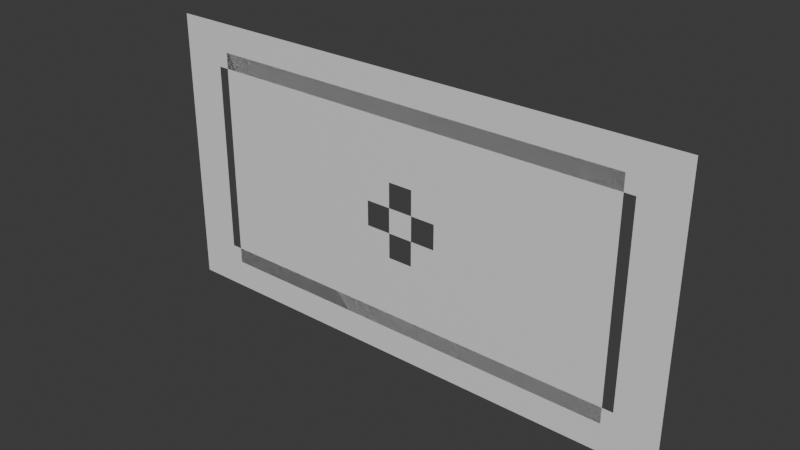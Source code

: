 # Source: animation.blend  (saved by Blender 4.5.90; exported with 4.5.12 LTS)
import bpy
from mathutils import Matrix  # noqa: F401  (used for matrix-valued properties, if any)

bpy.ops.wm.read_factory_settings(use_empty=True)
scene = bpy.context.scene
scene.name = 'Scene'

# ---- collections
col_collection = bpy.data.collections.new('Collection'); scene.collection.children.link(col_collection)

# ---- materials (node trees are filled in below, after node groups)
mat_material = bpy.data.materials.new('Material')
mat_material.alpha_threshold = 0.0
mat_material.roughness = 0.5
mat_material.line_color = (0.0, 0.0, 0.0, 1.0)

# ---- material node trees
mat_material.use_nodes = True; mat_material.node_tree.nodes.clear()
_N = mat_material.node_tree.nodes; _L = mat_material.node_tree.links
n0 = _N.new('ShaderNodeOutputMaterial'); n0.name = 'Material Output'; n0.location = (200, 100)
n1 = _N.new('ShaderNodeBsdfPrincipled'); n1.name = 'Principled BSDF'; n1.location = (-200, 100)
n1.inputs[3].default_value = 1.45
_L.new(n1.outputs[0], n0.inputs[0])
n0.is_active_output = True

# ---- world
world_world = bpy.data.worlds.new('World'); scene.world = world_world
world_world.use_nodes = True; world_world.node_tree.nodes.clear()
_N = world_world.node_tree.nodes; _L = world_world.node_tree.links
n0 = _N.new('ShaderNodeOutputWorld'); n0.name = 'World Output'; n0.location = (200, 100)
n1 = _N.new('ShaderNodeBackground'); n1.name = 'Background'; n1.location = (-200, 100)
n1.inputs[0].default_value = (0.05088, 0.05088, 0.05088, 1.0)
_L.new(n1.outputs[0], n0.inputs[0])
n0.is_active_output = True
world_world.color = (0.05088, 0.05088, 0.05088)
world_world.sun_shadow_jitter_overblur = 0.0

# ---- meshes
me_cube = bpy.data.meshes.new('Cube')
me_cube.from_pydata([(2.25, 0.0, -0.75), (0.75, 0.0, 0.75), (5.25, 0.0, 0.75), (3.75, 0.0, 0.75), (5.25, 0.0, -0.75), (8.25, 0.0, 0.75), (6.75, 0.0, -0.75), (8.25, 0.0, -0.75), (11.25, 0.0, -0.75), (12.75, 0.0, -0.75), (11.25, 0.0, 0.75), (-9.75, 0.0, -0.75), (-5.25, 0.0, -0.75), (-6.75, 0.0, 0.75), (-3.75, 0.0, 0.75), (-3.75, 0.0, -0.75), (-5.25, 0.0, 0.75), (-0.75, 0.0, -0.75), (-2.25, 0.0, 0.75), (0.75, 0.0, 2.25), (-0.75, 0.0, 2.25), (2.25, 0.0, 2.25), (2.25, 0.0, 0.75), (5.25, 0.0, 2.25), (3.75, 0.0, 2.25), (8.25, 0.0, 2.25), (6.75, 0.0, 2.25), (6.75, 0.0, 0.75), (9.75, 0.0, 2.25), (9.75, 0.0, 0.75), (12.75, 0.0, 2.25), (12.75, 0.0, 0.75), (11.25, 0.0, 2.25), (-11.25, 0.0, 0.75), (-12.75, 0.0, 0.75), (-9.75, 0.0, 0.75), (-8.25, 0.0, 0.75), (-0.75, 0.0, 0.75), (3.75, 0.0, 3.75), (9.75, 0.0, 3.75), (11.25, 0.0, 3.75), (-11.25, 0.0, 2.25), (-12.75, 0.0, 2.25), (-9.75, 0.0, 3.75), (-9.75, 0.0, 2.25), (-11.25, 0.0, 3.75), (-8.25, 0.0, 2.25), (-6.75, 0.0, 2.25), (-8.25, 0.0, 3.75), (-5.25, 0.0, 3.75), (-5.25, 0.0, 2.25), (-6.75, 0.0, 3.75), (-3.75, 0.0, 2.25), (-2.25, 0.0, 3.75), (-2.25, 0.0, 2.25), (-0.75, 0.0, 3.75), (0.75, 0.0, 3.75), (0.75, 0.0, 5.25), (2.25, 0.0, 3.75), (5.25, 0.0, 3.75), (6.75, 0.0, 3.75), (9.75, 0.0, 5.25), (8.25, 0.0, 3.75), (12.75, 0.0, 5.25), (12.75, 0.0, 3.75), (11.25, 0.0, 5.25), (-11.25, 0.0, 5.25), (-12.75, 0.0, 5.25), (-12.75, 0.0, 3.75), (-8.25, 0.0, 5.25), (-5.25, 0.0, 5.25), (-6.75, 0.0, 5.25), (-3.75, 0.0, 3.75), (-2.25, 0.0, 5.25), (-0.75, 0.0, 6.75), (0.75, 0.0, 6.75), (3.75, 0.0, 6.75), (3.75, 0.0, 5.25), (2.25, 0.0, 6.75), (2.25, 0.0, 5.25), (5.25, 0.0, 6.75), (6.75, 0.0, 6.75), (6.75, 0.0, 5.25), (5.25, 0.0, 5.25), (8.25, 0.0, 6.75), (8.25, 0.0, 5.25), (9.75, 0.0, 6.75), (12.75, 0.0, 6.75), (11.25, 0.0, 6.75), (-11.25, 0.0, 6.75), (-12.75, 0.0, 6.75), (-9.75, 0.0, 5.25), (-9.75, 0.0, 6.75), (-8.25, 0.0, 6.75), (-5.25, 0.0, 6.75), (-6.75, 0.0, 6.75), (-3.75, 0.0, 6.75), (-3.75, 0.0, 5.25), (-0.75, 0.0, 5.25), (-2.25, 0.0, 6.75), (0.75, 0.0, -5.25), (0.75, 0.0, -6.75), (-0.75, 0.0, -6.75), (3.75, 0.0, -6.75), (2.25, 0.0, -5.25), (2.25, 0.0, -6.75), (6.75, 0.0, -6.75), (5.25, 0.0, -6.75), (8.25, 0.0, -5.25), (9.75, 0.0, -6.75), (8.25, 0.0, -6.75), (11.25, 0.0, -6.75), (12.75, 0.0, -6.75), (-11.25, 0.0, -5.25), (-11.25, 0.0, -6.75), (-12.75, 0.0, -5.25), (-12.75, 0.0, -6.75), (-9.75, 0.0, -5.25), (-9.75, 0.0, -6.75), (-8.25, 0.0, -6.75), (-8.25, 0.0, -5.25), (-5.25, 0.0, -6.75), (-6.75, 0.0, -5.25), (-6.75, 0.0, -6.75), (-3.75, 0.0, -5.25), (-3.75, 0.0, -6.75), (-5.25, 0.0, -5.25), (-2.25, 0.0, -5.25), (-2.25, 0.0, -6.75), (3.75, 0.0, -5.25), (5.25, 0.0, -5.25), (6.75, 0.0, -5.25), (11.25, 0.0, -5.25), (9.75, 0.0, -5.25), (12.75, 0.0, -5.25), (-12.75, 0.0, -3.75), (-3.75, 0.0, -3.75), (-5.25, 0.0, -3.75), (-2.25, 0.0, -3.75), (-0.75, 0.0, -5.25), (-0.75, 0.0, -2.25), (2.25, 0.0, -2.25), (0.75, 0.0, -2.25), (0.75, 0.0, -3.75), (3.75, 0.0, -3.75), (2.25, 0.0, -3.75), (5.25, 0.0, -3.75), (3.75, 0.0, -2.25), (6.75, 0.0, -3.75), (5.25, 0.0, -2.25), (8.25, 0.0, -2.25), (8.25, 0.0, -3.75), (9.75, 0.0, -3.75), (12.75, 0.0, -2.25), (12.75, 0.0, -3.75), (11.25, 0.0, -2.25), (11.25, 0.0, -3.75), (-11.25, 0.0, -2.25), (-11.25, 0.0, -3.75), (-12.75, 0.0, -2.25), (-8.25, 0.0, -2.25), (-9.75, 0.0, -2.25), (-9.75, 0.0, -3.75), (-8.25, 0.0, -3.75), (-6.75, 0.0, -2.25), (-6.75, 0.0, -3.75), (-5.25, 0.0, -2.25), (-0.75, 0.0, -3.75), (0.75, 0.0, -0.75), (3.75, 0.0, -0.75), (6.75, 0.0, -2.25), (9.75, 0.0, -0.75), (9.75, 0.0, -2.25), (-12.75, 0.0, -0.75), (-11.25, 0.0, -0.75), (-8.25, 0.0, -0.75), (-6.75, 0.0, -0.75), (-3.75, 0.0, -2.25), (-2.25, 0.0, -0.75), (-2.25, 0.0, -2.25)], [], [(169, 3, 22, 0), (4, 2, 3, 169), (6, 27, 2, 4), (7, 5, 27, 6), (171, 29, 5, 7), (8, 10, 29, 171), (9, 31, 10, 8), (174, 33, 34, 173), (11, 35, 33, 174), (175, 36, 35, 11), (176, 13, 36, 175), (12, 16, 13, 176), (15, 14, 16, 12), (178, 18, 14, 15), (3, 24, 21, 22), (2, 23, 24, 3), (27, 26, 23, 2), (5, 25, 26, 27), (29, 28, 25, 5), (10, 32, 28, 29), (31, 30, 32, 10), (33, 41, 42, 34), (35, 44, 41, 33), (36, 46, 44, 35), (13, 47, 46, 36), (16, 50, 47, 13), (14, 52, 50, 16), (18, 54, 52, 14), (19, 56, 55, 20), (21, 58, 56, 19), (24, 38, 58, 21), (23, 59, 38, 24), (26, 60, 59, 23), (25, 62, 60, 26), (28, 39, 62, 25), (32, 40, 39, 28), (30, 64, 40, 32), (41, 45, 68, 42), (44, 43, 45, 41), (46, 48, 43, 44), (47, 51, 48, 46), (50, 49, 51, 47), (52, 72, 49, 50), (54, 53, 72, 52), (20, 55, 53, 54), (56, 57, 98, 55), (58, 79, 57, 56), (38, 77, 79, 58), (59, 83, 77, 38), (60, 82, 83, 59), (62, 85, 82, 60), (39, 61, 85, 62), (40, 65, 61, 39), (64, 63, 65, 40), (45, 66, 67, 68), (43, 91, 66, 45), (48, 69, 91, 43), (51, 71, 69, 48), (49, 70, 71, 51), (72, 97, 70, 49), (53, 73, 97, 72), (55, 98, 73, 53), (57, 75, 74, 98), (79, 78, 75, 57), (77, 76, 78, 79), (83, 80, 76, 77), (82, 81, 80, 83), (85, 84, 81, 82), (61, 86, 84, 85), (65, 88, 86, 61), (63, 87, 88, 65), (66, 89, 90, 67), (91, 92, 89, 66), (69, 93, 92, 91), (71, 95, 93, 69), (70, 94, 95, 71), (97, 96, 94, 70), (73, 99, 96, 97), (98, 74, 99, 73), (101, 100, 139, 102), (105, 104, 100, 101), (103, 129, 104, 105), (107, 130, 129, 103), (106, 131, 130, 107), (110, 108, 131, 106), (109, 133, 108, 110), (111, 132, 133, 109), (112, 134, 132, 111), (114, 113, 115, 116), (118, 117, 113, 114), (119, 120, 117, 118), (123, 122, 120, 119), (121, 126, 122, 123), (125, 124, 126, 121), (128, 127, 124, 125), (102, 139, 127, 128), (100, 143, 167, 139), (104, 145, 143, 100), (129, 144, 145, 104), (130, 146, 144, 129), (131, 148, 146, 130), (108, 151, 148, 131), (133, 152, 151, 108), (132, 156, 152, 133), (134, 154, 156, 132), (113, 158, 135, 115), (117, 162, 158, 113), (120, 163, 162, 117), (122, 165, 163, 120), (126, 137, 165, 122), (124, 136, 137, 126), (127, 138, 136, 124), (139, 167, 138, 127), (143, 142, 140, 167), (145, 141, 142, 143), (144, 147, 141, 145), (146, 149, 147, 144), (148, 170, 149, 146), (151, 150, 170, 148), (152, 172, 150, 151), (156, 155, 172, 152), (154, 153, 155, 156), (158, 157, 159, 135), (162, 161, 157, 158), (163, 160, 161, 162), (165, 164, 160, 163), (137, 166, 164, 165), (136, 177, 166, 137), (138, 179, 177, 136), (167, 140, 179, 138), (149, 4, 169, 147), (170, 6, 4, 149), (150, 7, 6, 170), (172, 171, 7, 150), (155, 8, 171, 172), (153, 9, 8, 155), (157, 174, 173, 159), (161, 11, 174, 157), (160, 175, 11, 161), (164, 176, 175, 160), (166, 12, 176, 164), (179, 178, 15, 177), (15, 12, 166, 177), (168, 1, 37, 17), (142, 141, 0, 168), (178, 179, 140, 17), (37, 20, 54, 18), (22, 21, 19, 1), (169, 0, 141, 147)])
_uv = me_cube.uv_layers.new(name='UVMap')
_uv.uv.foreach_set('vector', [0.375, 0.75, 0.625, 0.75, 0.625, 1.0, 0.375, 1.0, 0.375, 0.75, 0.625, 0.75, 0.625, 1.0, 0.375, 1.0, 0.375, 0.75, 0.625, 0.75, 0.625, 1.0, 0.375, 1.0, 0.375, 0.75, 0.625, 0.75, 0.625, 1.0, 0.375, 1.0, 0.375, 0.75, 0.625, 0.75, 0.625, 1.0, 0.375, 1.0, 0.375, 0.75, 0.625, 0.75, 0.625, 1.0, 0.375, 1.0, 0.375, 0.75, 0.625, 0.75, 0.625, 1.0, 0.375, 1.0, 0.375, 0.75, 0.625, 0.75, 0.625, 1.0, 0.375, 1.0, 0.375, 0.75, 0.625, 0.75, 0.625, 1.0, 0.375, 1.0, 0.375, 0.75, 0.625, 0.75, 0.625, 1.0, 0.375, 1.0, 0.375, 0.75, 0.625, 0.75, 0.625, 1.0, 0.375, 1.0, 0.375, 0.75, 0.625, 0.75, 0.625, 1.0, 0.375, 1.0, 0.375, 0.75, 0.625, 0.75, 0.625, 1.0, 0.375, 1.0, 0.375, 0.75, 0.625, 0.75, 0.625, 1.0, 0.375, 1.0, 0.375, 0.75, 0.625, 0.75, 0.625, 1.0, 0.375, 1.0, 0.375, 0.75, 0.625, 0.75, 0.625, 1.0, 0.375, 1.0, 0.375, 0.75, 0.625, 0.75, 0.625, 1.0, 0.375, 1.0, 0.375, 0.75, 0.625, 0.75, 0.625, 1.0, 0.375, 1.0, 0.375, 0.75, 0.625, 0.75, 0.625, 1.0, 0.375, 1.0, 0.375, 0.75, 0.625, 0.75, 0.625, 1.0, 0.375, 1.0, 0.375, 0.75, 0.625, 0.75, 0.625, 1.0, 0.375, 1.0, 0.375, 0.75, 0.625, 0.75, 0.625, 1.0, 0.375, 1.0, 0.375, 0.75, 0.625, 0.75, 0.625, 1.0, 0.375, 1.0, 0.375, 0.75, 0.625, 0.75, 0.625, 1.0, 0.375, 1.0, 0.375, 0.75, 0.625, 0.75, 0.625, 1.0, 0.375, 1.0, 0.375, 0.75, 0.625, 0.75, 0.625, 1.0, 0.375, 1.0, 0.375, 0.75, 0.625, 0.75, 0.625, 1.0, 0.375, 1.0, 0.375, 0.75, 0.625, 0.75, 0.625, 1.0, 0.375, 1.0, 0.375, 0.75, 0.625, 0.75, 0.625, 1.0, 0.375, 1.0, 0.375, 0.75, 0.625, 0.75, 0.625, 1.0, 0.375, 1.0, 0.375, 0.75, 0.625, 0.75, 0.625, 1.0, 0.375, 1.0, 0.375, 0.75, 0.625, 0.75, 0.625, 1.0, 0.375, 1.0, 0.375, 0.75, 0.625, 0.75, 0.625, 1.0, 0.375, 1.0, 0.375, 0.75, 0.625, 0.75, 0.625, 1.0, 0.375, 1.0, 0.375, 0.75, 0.625, 0.75, 0.625, 1.0, 0.375, 1.0, 0.375, 0.75, 0.625, 0.75, 0.625, 1.0, 0.375, 1.0, 0.375, 0.75, 0.625, 0.75, 0.625, 1.0, 0.375, 1.0, 0.375, 0.75, 0.625, 0.75, 0.625, 1.0, 0.375, 1.0, 0.375, 0.75, 0.625, 0.75, 0.625, 1.0, 0.375, 1.0, 0.375, 0.75, 0.625, 0.75, 0.625, 1.0, 0.375, 1.0, 0.375, 0.75, 0.625, 0.75, 0.625, 1.0, 0.375, 1.0, 0.375, 0.75, 0.625, 0.75, 0.625, 1.0, 0.375, 1.0, 0.375, 0.75, 0.625, 0.75, 0.625, 1.0, 0.375, 1.0, 0.375, 0.75, 0.625, 0.75, 0.625, 1.0, 0.375, 1.0, 0.375, 0.75, 0.625, 0.75, 0.625, 1.0, 0.375, 1.0, 0.375, 0.75, 0.625, 0.75, 0.625, 1.0, 0.375, 1.0, 0.375, 0.75, 0.625, 0.75, 0.625, 1.0, 0.375, 1.0, 0.375, 0.75, 0.625, 0.75, 0.625, 1.0, 0.375, 1.0, 0.375, 0.75, 0.625, 0.75, 0.625, 1.0, 0.375, 1.0, 0.375, 0.75, 0.625, 0.75, 0.625, 1.0, 0.375, 1.0, 0.375, 0.75, 0.625, 0.75, 0.625, 1.0, 0.375, 1.0, 0.375, 0.75, 0.625, 0.75, 0.625, 1.0, 0.375, 1.0, 0.375, 0.75, 0.625, 0.75, 0.625, 1.0, 0.375, 1.0, 0.375, 0.75, 0.625, 0.75, 0.625, 1.0, 0.375, 1.0, 0.375, 0.75, 0.625, 0.75, 0.625, 1.0, 0.375, 1.0, 0.375, 0.75, 0.625, 0.75, 0.625, 1.0, 0.375, 1.0, 0.375, 0.75, 0.625, 0.75, 0.625, 1.0, 0.375, 1.0, 0.375, 0.75, 0.625, 0.75, 0.625, 1.0, 0.375, 1.0, 0.375, 0.75, 0.625, 0.75, 0.625, 1.0, 0.375, 1.0, 0.375, 0.75, 0.625, 0.75, 0.625, 1.0, 0.375, 1.0, 0.375, 0.75, 0.625, 0.75, 0.625, 1.0, 0.375, 1.0, 0.375, 0.75, 0.625, 0.75, 0.625, 1.0, 0.375, 1.0, 0.375, 0.75, 0.625, 0.75, 0.625, 1.0, 0.375, 1.0, 0.375, 0.75, 0.625, 0.75, 0.625, 1.0, 0.375, 1.0, 0.375, 0.75, 0.625, 0.75, 0.625, 1.0, 0.375, 1.0, 0.375, 0.75, 0.625, 0.75, 0.625, 1.0, 0.375, 1.0, 0.375, 0.75, 0.625, 0.75, 0.625, 1.0, 0.375, 1.0, 0.375, 0.75, 0.625, 0.75, 0.625, 1.0, 0.375, 1.0, 0.375, 0.75, 0.625, 0.75, 0.625, 1.0, 0.375, 1.0, 0.375, 0.75, 0.625, 0.75, 0.625, 1.0, 0.375, 1.0, 0.375, 0.75, 0.625, 0.75, 0.625, 1.0, 0.375, 1.0, 0.375, 0.75, 0.625, 0.75, 0.625, 1.0, 0.375, 1.0, 0.375, 0.75, 0.625, 0.75, 0.625, 1.0, 0.375, 1.0, 0.375, 0.75, 0.625, 0.75, 0.625, 1.0, 0.375, 1.0, 0.375, 0.75, 0.625, 0.75, 0.625, 1.0, 0.375, 1.0, 0.375, 0.75, 0.625, 0.75, 0.625, 1.0, 0.375, 1.0, 0.375, 0.75, 0.625, 0.75, 0.625, 1.0, 0.375, 1.0, 0.375, 0.75, 0.625, 0.75, 0.625, 1.0, 0.375, 1.0, 0.375, 0.75, 0.625, 0.75, 0.625, 1.0, 0.375, 1.0, 0.375, 0.75, 0.625, 0.75, 0.625, 1.0, 0.375, 1.0, 0.375, 0.75, 0.625, 0.75, 0.625, 1.0, 0.375, 1.0, 0.375, 0.75, 0.625, 0.75, 0.625, 1.0, 0.375, 1.0, 0.375, 0.75, 0.625, 0.75, 0.625, 1.0, 0.375, 1.0, 0.375, 0.75, 0.625, 0.75, 0.625, 1.0, 0.375, 1.0, 0.375, 0.75, 0.625, 0.75, 0.625, 1.0, 0.375, 1.0, 0.375, 0.75, 0.625, 0.75, 0.625, 1.0, 0.375, 1.0, 0.375, 0.75, 0.625, 0.75, 0.625, 1.0, 0.375, 1.0, 0.375, 0.75, 0.625, 0.75, 0.625, 1.0, 0.375, 1.0, 0.375, 0.75, 0.625, 0.75, 0.625, 1.0, 0.375, 1.0, 0.375, 0.75, 0.625, 0.75, 0.625, 1.0, 0.375, 1.0, 0.375, 0.75, 0.625, 0.75, 0.625, 1.0, 0.375, 1.0, 0.375, 0.75, 0.625, 0.75, 0.625, 1.0, 0.375, 1.0, 0.375, 0.75, 0.625, 0.75, 0.625, 1.0, 0.375, 1.0, 0.375, 0.75, 0.625, 0.75, 0.625, 1.0, 0.375, 1.0, 0.375, 0.75, 0.625, 0.75, 0.625, 1.0, 0.375, 1.0, 0.375, 0.75, 0.625, 0.75, 0.625, 1.0, 0.375, 1.0, 0.375, 0.75, 0.625, 0.75, 0.625, 1.0, 0.375, 1.0, 0.375, 0.75, 0.625, 0.75, 0.625, 1.0, 0.375, 1.0, 0.375, 0.75, 0.625, 0.75, 0.625, 1.0, 0.375, 1.0, 0.375, 0.75, 0.625, 0.75, 0.625, 1.0, 0.375, 1.0, 0.375, 0.75, 0.625, 0.75, 0.625, 1.0, 0.375, 1.0, 0.375, 0.75, 0.625, 0.75, 0.625, 1.0, 0.375, 1.0, 0.375, 0.75, 0.625, 0.75, 0.625, 1.0, 0.375, 1.0, 0.375, 0.75, 0.625, 0.75, 0.625, 1.0, 0.375, 1.0, 0.375, 0.75, 0.625, 0.75, 0.625, 1.0, 0.375, 1.0, 0.375, 0.75, 0.625, 0.75, 0.625, 1.0, 0.375, 1.0, 0.375, 0.75, 0.625, 0.75, 0.625, 1.0, 0.375, 1.0, 0.375, 0.75, 0.625, 0.75, 0.625, 1.0, 0.375, 1.0, 0.375, 0.75, 0.625, 0.75, 0.625, 1.0, 0.375, 1.0, 0.375, 0.75, 0.625, 0.75, 0.625, 1.0, 0.375, 1.0, 0.375, 0.75, 0.625, 0.75, 0.625, 1.0, 0.375, 1.0, 0.375, 0.75, 0.625, 0.75, 0.625, 1.0, 0.375, 1.0, 0.375, 0.75, 0.625, 0.75, 0.625, 1.0, 0.375, 1.0, 0.375, 0.75, 0.625, 0.75, 0.625, 1.0, 0.375, 1.0, 0.375, 0.75, 0.625, 0.75, 0.625, 1.0, 0.375, 1.0, 0.375, 0.75, 0.625, 0.75, 0.625, 1.0, 0.375, 1.0, 0.375, 0.75, 0.625, 0.75, 0.625, 1.0, 0.375, 1.0, 0.375, 0.75, 0.625, 0.75, 0.625, 1.0, 0.375, 1.0, 0.375, 0.75, 0.625, 0.75, 0.625, 1.0, 0.375, 1.0, 0.375, 0.75, 0.625, 0.75, 0.625, 1.0, 0.375, 1.0, 0.375, 0.75, 0.625, 0.75, 0.625, 1.0, 0.375, 1.0, 0.375, 0.75, 0.625, 0.75, 0.625, 1.0, 0.375, 1.0, 0.375, 0.75, 0.625, 0.75, 0.625, 1.0, 0.375, 1.0, 0.375, 0.75, 0.625, 0.75, 0.625, 1.0, 0.375, 1.0, 0.375, 0.75, 0.625, 0.75, 0.625, 1.0, 0.375, 1.0, 0.375, 0.75, 0.625, 0.75, 0.625, 1.0, 0.375, 1.0, 0.375, 0.75, 0.625, 0.75, 0.625, 1.0, 0.375, 1.0, 0.375, 0.75, 0.625, 0.75, 0.625, 1.0, 0.375, 1.0, 0.375, 0.75, 0.625, 0.75, 0.625, 1.0, 0.375, 1.0, 0.375, 0.75, 0.625, 0.75, 0.625, 1.0, 0.375, 1.0, 0.375, 0.75, 0.625, 0.75, 0.625, 1.0, 0.375, 1.0, 0.375, 0.75, 0.625, 0.75, 0.625, 1.0, 0.375, 1.0, 0.375, 0.75, 0.625, 0.75, 0.625, 1.0, 0.375, 1.0, 0.375, 0.75, 0.625, 0.75, 0.625, 1.0, 0.375, 1.0, 0.375, 0.75, 0.625, 0.75, 0.625, 1.0, 0.375, 1.0, 0.375, 0.75, 0.625, 0.75, 0.625, 1.0, 0.375, 1.0, 0.375, 0.75, 0.625, 0.75, 0.625, 1.0, 0.375, 1.0, 0.375, 0.75, 0.625, 0.75, 0.625, 1.0, 0.375, 1.0, 0.375, 0.75, 0.625, 0.75, 0.625, 1.0, 0.375, 1.0, 0.375, 0.75, 0.625, 0.75, 0.625, 1.0, 0.375, 1.0, 0.375, 0.75, 0.625, 0.75, 0.625, 1.0, 0.375, 1.0, 0.375, 0.75, 0.625, 0.75, 0.625, 1.0, 0.375, 1.0, 0.625, 1.0, 0.625, 0.75, 0.625, 1.0, 0.375, 1.0, 0.625, 0.75, 0.375, 0.75, 0.625, 0.75, 0.625, 1.0, 0.375, 0.75, 0.375, 1.0, 0.375, 0.75, 0.625, 0.75, 0.375, 1.0, 0.625, 1.0, 0.375, 1.0, 0.375, 0.75, 0.375, 1.0, 0.625, 1.0, 0.375, 1.0, 0.375, 0.75, 0.375, 1.0, 0.625, 1.0, 0.375, 1.0, 0.375, 0.75, 0.625, 1.0, 0.375, 0.75, 0.625, 1.0, 0.375, 1.0])
_ca = me_cube.color_attributes.new('Color', 'FLOAT_COLOR', 'POINT')
_ca.data.foreach_set('color', [0.0, 0.0, 0.0, 1.0, 0.0, 0.0, 0.0, 1.0, 0.0, 0.0, 0.0, 1.0, 0.0, 0.0, 0.0, 1.0, 0.0, 0.0, 0.0, 1.0, 0.0, 0.0, 0.0, 1.0, 0.0, 0.0, 0.0, 1.0, 0.0, 0.0, 0.0, 1.0, 0.0, 0.0, 0.0, 1.0, 0.0, 0.0, 0.0, 1.0, 0.0, 0.0, 0.0, 1.0, 0.0, 0.0, 0.0, 1.0, 0.0, 0.0, 0.0, 1.0, 0.0, 0.0, 0.0, 1.0, 0.0, 0.0, 0.0, 1.0, 0.0, 0.0, 0.0, 1.0, 0.0, 0.0, 0.0, 1.0, 0.0, 0.0, 0.0, 1.0, 0.0, 0.0, 0.0, 1.0, 0.0, 0.0, 0.0, 1.0, 0.0, 0.0, 0.0, 1.0, 0.0, 0.0, 0.0, 1.0, 0.0, 0.0, 0.0, 1.0, 0.0, 0.0, 0.0, 1.0, 0.0, 0.0, 0.0, 1.0, 0.0, 0.0, 0.0, 1.0, 0.0, 0.0, 0.0, 1.0, 0.0, 0.0, 0.0, 1.0, 0.0, 0.0, 0.0, 1.0, 0.0, 0.0, 0.0, 1.0, 0.0, 0.0, 0.0, 1.0, 0.0, 0.0, 0.0, 1.0, 0.0, 0.0, 0.0, 1.0, 0.0, 0.0, 0.0, 1.0, 0.0, 0.0, 0.0, 1.0, 0.0, 0.0, 0.0, 1.0, 0.0, 0.0, 0.0, 1.0, 0.0, 0.0, 0.0, 1.0, 0.0, 0.0, 0.0, 1.0, 0.0, 0.0, 0.0, 1.0, 0.0, 0.0, 0.0, 1.0, 0.0, 0.0, 0.0, 1.0, 0.0, 0.0, 0.0, 1.0, 0.0, 0.0, 0.0, 1.0, 0.0, 0.0, 0.0, 1.0, 0.0, 0.0, 0.0, 1.0, 0.0, 0.0, 0.0, 1.0, 0.0, 0.0, 0.0, 1.0, 0.0, 0.0, 0.0, 1.0, 0.0, 0.0, 0.0, 1.0, 0.0, 0.0, 0.0, 1.0, 0.0, 0.0, 0.0, 1.0, 0.0, 0.0, 0.0, 1.0, 0.0, 0.0, 0.0, 1.0, 0.0, 0.0, 0.0, 1.0, 0.0, 0.0, 0.0, 1.0, 0.0, 0.0, 0.0, 1.0, 0.0, 0.0, 0.0, 1.0, 0.0, 0.0, 0.0, 1.0, 0.0, 0.0, 0.0, 1.0, 0.0, 0.0, 0.0, 1.0, 0.0, 0.0, 0.0, 1.0, 0.0, 0.0, 0.0, 1.0, 0.0, 0.0, 0.0, 1.0, 0.0, 0.0, 0.0, 1.0, 0.0, 0.0, 0.0, 1.0, 0.0, 0.0, 0.0, 1.0, 0.0, 0.0, 0.0, 1.0, 0.0, 0.0, 0.0, 1.0, 0.0, 0.0, 0.0, 1.0, 0.0, 0.0, 0.0, 1.0, 0.0, 0.0, 0.0, 1.0, 0.0, 0.0, 0.0, 1.0, 0.0, 0.0, 0.0, 1.0, 0.0, 0.0, 0.0, 1.0, 0.0, 0.0, 0.0, 1.0, 0.0, 0.0, 0.0, 1.0, 0.0, 0.0, 0.0, 1.0, 0.0, 0.0, 0.0, 1.0, 0.0, 0.0, 0.0, 1.0, 0.0, 0.0, 0.0, 1.0, 0.0, 0.0, 0.0, 1.0, 0.0, 0.0, 0.0, 1.0, 0.0, 0.0, 0.0, 1.0, 0.0, 0.0, 0.0, 1.0, 0.0, 0.0, 0.0, 1.0, 0.0, 0.0, 0.0, 1.0, 0.0, 0.0, 0.0, 1.0, 0.0, 0.0, 0.0, 1.0, 0.0, 0.0, 0.0, 1.0, 0.0, 0.0, 0.0, 1.0, 0.0, 0.0, 0.0, 1.0, 0.0, 0.0, 0.0, 1.0, 0.0, 0.0, 0.0, 1.0, 0.0, 0.0, 0.0, 1.0, 0.0, 0.0, 0.0, 1.0, 0.0, 0.0, 0.0, 1.0, 0.0, 0.0, 0.0, 1.0, 0.0, 0.0, 0.0, 1.0, 0.0, 0.0, 0.0, 1.0, 0.0, 0.0, 0.0, 1.0, 0.0, 0.0, 0.0, 1.0, 0.0, 0.0, 0.0, 1.0, 0.0, 0.0, 0.0, 1.0, 0.0, 0.0, 0.0, 1.0, 0.0, 0.0, 0.0, 1.0, 0.0, 0.0, 0.0, 1.0, 0.0, 0.0, 0.0, 1.0, 0.0, 0.0, 0.0, 1.0, 0.0, 0.0, 0.0, 1.0, 0.0, 0.0, 0.0, 1.0, 0.0, 0.0, 0.0, 1.0, 0.0, 0.0, 0.0, 1.0, 0.0, 0.0, 0.0, 1.0, 0.0, 0.0, 0.0, 1.0, 0.0, 0.0, 0.0, 1.0, 0.0, 0.0, 0.0, 1.0, 0.0, 0.0, 0.0, 1.0, 0.0, 0.0, 0.0, 1.0, 0.0, 0.0, 0.0, 1.0, 0.0, 0.0, 0.0, 1.0, 0.0, 0.0, 0.0, 1.0, 0.0, 0.0, 0.0, 1.0, 0.0, 0.0, 0.0, 1.0, 0.0, 0.0, 0.0, 1.0, 0.0, 0.0, 0.0, 1.0, 0.0, 0.0, 0.0, 1.0, 0.0, 0.0, 0.0, 1.0, 0.0, 0.0, 0.0, 1.0, 0.0, 0.0, 0.0, 1.0, 0.0, 0.0, 0.0, 1.0, 0.0, 0.0, 0.0, 1.0, 0.0, 0.0, 0.0, 1.0, 0.0, 0.0, 0.0, 1.0, 0.0, 0.0, 0.0, 1.0, 0.0, 0.0, 0.0, 1.0, 0.0, 0.0, 0.0, 1.0, 0.0, 0.0, 0.0, 1.0, 0.0, 0.0, 0.0, 1.0, 0.0, 0.0, 0.0, 1.0, 0.0, 0.0, 0.0, 1.0, 0.0, 0.0, 0.0, 1.0, 0.0, 0.0, 0.0, 1.0, 0.0, 0.0, 0.0, 1.0, 0.0, 0.0, 0.0, 1.0, 0.0, 0.0, 0.0, 1.0, 0.0, 0.0, 0.0, 1.0, 0.0, 0.0, 0.0, 1.0, 0.0, 0.0, 0.0, 1.0, 0.0, 0.0, 0.0, 1.0, 0.0, 0.0, 0.0, 1.0, 0.0, 0.0, 0.0, 1.0, 0.0, 0.0, 0.0, 1.0, 0.0, 0.0, 0.0, 1.0, 0.0, 0.0, 0.0, 1.0, 0.0, 0.0, 0.0, 1.0, 0.0, 0.0, 0.0, 1.0, 0.0, 0.0, 0.0, 1.0, 0.0, 0.0, 0.0, 1.0, 0.0, 0.0, 0.0, 1.0, 0.0, 0.0, 0.0, 1.0, 0.0, 0.0, 0.0, 1.0, 0.0, 0.0, 0.0, 1.0, 0.0, 0.0, 0.0, 1.0, 0.0, 0.0, 0.0, 1.0, 0.0, 0.0, 0.0, 1.0, 0.0, 0.0, 0.0, 1.0, 0.0, 0.0, 0.0, 1.0, 0.0, 0.0, 0.0, 1.0, 0.0, 0.0, 0.0, 1.0, 0.0, 0.0, 0.0, 1.0, 0.0, 0.0, 0.0, 1.0, 0.0, 0.0, 0.0, 1.0, 0.0, 0.0, 0.0, 1.0, 0.0, 0.0, 0.0, 1.0, 0.0, 0.0, 0.0, 1.0, 0.0, 0.0, 0.0, 1.0, 0.0, 0.0, 0.0, 1.0, 0.0, 0.0, 0.0, 1.0, 0.0, 0.0, 0.0, 1.0])
me_cube.materials.append(mat_material)
me_cube.use_mirror_vertex_groups = False
me_cube.update()
me_cube_001 = bpy.data.meshes.new('Cube.001')
me_cube_001.from_pydata([(15.94, 0.0, 8.438), (-15.94, 0.0, 8.438), (15.94, 0.0, -8.437), (-15.94, 0.0, -8.437), (-15.43, 0.0, 8.438), (15.43, 0.0, 8.438), (15.43, 0.0, -8.438), (-15.43, 0.0, -8.438), (15.94, 0.0, 7.908), (15.94, 0.0, -7.908), (-15.94, 0.0, -7.908), (-15.94, 0.0, 7.908), (-15.43, 0.0, 7.908), (-15.43, 0.0, -7.908), (15.43, 0.0, 7.908), (15.43, 0.0, -7.908), (15.43, 0.0, 7.908), (-15.43, 0.0, 7.908), (15.43, 0.0, -7.908), (-15.43, 0.0, -7.908), (-14.91, 0.0, 7.908), (14.91, 0.0, 7.908), (14.91, 0.0, -7.908), (-14.91, 0.0, -7.908), (15.43, 0.0, 7.379), (15.43, 0.0, -7.379), (-15.43, 0.0, -7.379), (-15.43, 0.0, 7.379), (-14.91, 0.0, 7.379), (-14.91, 0.0, -7.379), (14.91, 0.0, 7.379), (14.91, 0.0, -7.379), (14.91, 0.0, 7.379), (-14.91, 0.0, 7.379), (14.91, 0.0, -7.379), (-14.91, 0.0, -7.379), (-14.4, 0.0, 7.379), (14.4, 0.0, 7.379), (14.4, 0.0, -7.379), (-14.4, 0.0, -7.379), (14.91, 0.0, 6.85), (14.91, 0.0, -6.85), (-14.91, 0.0, -6.85), (-14.91, 0.0, 6.85), (-14.4, 0.0, 6.85), (-14.4, 0.0, -6.85), (14.4, 0.0, 6.85), (14.4, 0.0, -6.85), (14.4, 0.0, 6.85), (-14.4, 0.0, 6.85), (14.4, 0.0, -6.85), (-14.4, 0.0, -6.85), (-13.89, 0.0, 6.85), (13.89, 0.0, 6.85), (13.89, 0.0, -6.85), (-13.89, 0.0, -6.85), (14.4, 0.0, 6.321), (14.4, 0.0, -6.321), (-14.4, 0.0, -6.321), (-14.4, 0.0, 6.321), (-13.89, 0.0, 6.321), (-13.89, 0.0, -6.321), (13.89, 0.0, 6.321), (13.89, 0.0, -6.321), (13.89, 0.0, 6.321), (-13.89, 0.0, 6.321), (13.89, 0.0, -6.321), (-13.89, 0.0, -6.321), (-13.38, 0.0, 6.321), (13.38, 0.0, 6.321), (13.38, 0.0, -6.321), (-13.38, 0.0, -6.321), (13.89, 0.0, 5.792), (13.89, 0.0, -5.792), (-13.89, 0.0, -5.792), (-13.89, 0.0, 5.792), (-13.38, 0.0, 5.792), (-13.38, 0.0, -5.792), (13.38, 0.0, 5.792), (13.38, 0.0, -5.792)], [], [(15, 6, 2, 9), (10, 3, 7, 13), (13, 7, 6, 15), (4, 12, 14, 5), (1, 11, 12, 4), (11, 10, 13, 12), (5, 14, 8, 0), (14, 15, 9, 8), (31, 22, 18, 25), (26, 19, 23, 29), (29, 23, 22, 31), (20, 28, 30, 21), (17, 27, 28, 20), (27, 26, 29, 28), (21, 30, 24, 16), (30, 31, 25, 24), (47, 38, 34, 41), (42, 35, 39, 45), (45, 39, 38, 47), (36, 44, 46, 37), (33, 43, 44, 36), (43, 42, 45, 44), (37, 46, 40, 32), (46, 47, 41, 40), (63, 54, 50, 57), (58, 51, 55, 61), (61, 55, 54, 63), (52, 60, 62, 53), (49, 59, 60, 52), (59, 58, 61, 60), (53, 62, 56, 48), (62, 63, 57, 56), (79, 70, 66, 73), (74, 67, 71, 77), (77, 71, 70, 79), (68, 76, 78, 69), (65, 75, 76, 68), (75, 74, 77, 76), (69, 78, 72, 64), (78, 79, 73, 72)])
_uv = me_cube_001.uv_layers.new(name='UVMap')
_uv.uv.foreach_set('vector', [0.0, 0.0, 0.0, 0.0, 0.0, 0.0, 0.0, 0.0, 0.0, 0.0, 0.0, 0.0, 0.0, 0.0, 0.0, 0.0, 0.0, 0.0, 0.0, 0.0, 0.0, 0.0, 0.0, 0.0, 0.0, 0.0, 0.0, 0.0, 0.0, 0.0, 0.0, 0.0, 0.0, 0.0, 0.0, 0.0, 0.0, 0.0, 0.0, 0.0, 0.0, 0.0, 0.0, 0.0, 0.0, 0.0, 0.0, 0.0, 0.0, 0.0, 0.0, 0.0, 0.0, 0.0, 0.0, 0.0, 0.0, 0.0, 0.0, 0.0, 0.0, 0.0, 0.0, 0.0, 0.0, 0.0, 0.0, 0.0, 0.0, 0.0, 0.0, 0.0, 0.0, 0.0, 0.0, 0.0, 0.0, 0.0, 0.0, 0.0, 0.0, 0.0, 0.0, 0.0, 0.0, 0.0, 0.0, 0.0, 0.0, 0.0, 0.0, 0.0, 0.0, 0.0, 0.0, 0.0, 0.0, 0.0, 0.0, 0.0, 0.0, 0.0, 0.0, 0.0, 0.0, 0.0, 0.0, 0.0, 0.0, 0.0, 0.0, 0.0, 0.0, 0.0, 0.0, 0.0, 0.0, 0.0, 0.0, 0.0, 0.0, 0.0, 0.0, 0.0, 0.0, 0.0, 0.0, 0.0, 0.0, 0.0, 0.0, 0.0, 0.0, 0.0, 0.0, 0.0, 0.0, 0.0, 0.0, 0.0, 0.0, 0.0, 0.0, 0.0, 0.0, 0.0, 0.0, 0.0, 0.0, 0.0, 0.0, 0.0, 0.0, 0.0, 0.0, 0.0, 0.0, 0.0, 0.0, 0.0, 0.0, 0.0, 0.0, 0.0, 0.0, 0.0, 0.0, 0.0, 0.0, 0.0, 0.0, 0.0, 0.0, 0.0, 0.0, 0.0, 0.0, 0.0, 0.0, 0.0, 0.0, 0.0, 0.0, 0.0, 0.0, 0.0, 0.0, 0.0, 0.0, 0.0, 0.0, 0.0, 0.0, 0.0, 0.0, 0.0, 0.0, 0.0, 0.0, 0.0, 0.0, 0.0, 0.0, 0.0, 0.0, 0.0, 0.0, 0.0, 0.0, 0.0, 0.0, 0.0, 0.0, 0.0, 0.0, 0.0, 0.0, 0.0, 0.0, 0.0, 0.0, 0.0, 0.0, 0.0, 0.0, 0.0, 0.0, 0.0, 0.0, 0.0, 0.0, 0.0, 0.0, 0.0, 0.0, 0.0, 0.0, 0.0, 0.0, 0.0, 0.0, 0.0, 0.0, 0.0, 0.0, 0.0, 0.0, 0.0, 0.0, 0.0, 0.0, 0.0, 0.0, 0.0, 0.0, 0.0, 0.0, 0.0, 0.0, 0.0, 0.0, 0.0, 0.0, 0.0, 0.0, 0.0, 0.0, 0.0, 0.0, 0.0, 0.0, 0.0, 0.0, 0.0, 0.0, 0.0, 0.0, 0.0, 0.0, 0.0, 0.0, 0.0, 0.0, 0.0, 0.0, 0.0, 0.0, 0.0, 0.0, 0.0, 0.0, 0.0, 0.0, 0.0, 0.0, 0.0, 0.0, 0.0, 0.0, 0.0, 0.0, 0.0, 0.0, 0.0, 0.0, 0.0, 0.0, 0.0, 0.0, 0.0, 0.0, 0.0, 0.0, 0.0, 0.0, 0.0, 0.0, 0.0, 0.0, 0.0])
_ca = me_cube_001.color_attributes.new('Color', 'FLOAT_COLOR', 'POINT')
_ca.data.foreach_set('color', [0.0, 0.0, 0.0, 1.0, 0.0, 0.0, 0.0, 1.0, 0.0, 0.0, 0.0, 1.0, 0.0, 0.0, 0.0, 1.0, 0.0, 0.0, 0.0, 1.0, 0.0, 0.0, 0.0, 1.0, 0.0, 0.0, 0.0, 1.0, 0.0, 0.0, 0.0, 1.0, 0.0, 0.0, 0.0, 1.0, 0.0, 0.0, 0.0, 1.0, 0.0, 0.0, 0.0, 1.0, 0.0, 0.0, 0.0, 1.0, 0.0, 0.0, 0.0, 1.0, 0.0, 0.0, 0.0, 1.0, 0.0, 0.0, 0.0, 1.0, 0.0, 0.0, 0.0, 1.0, 0.0, 0.0, 0.0, 1.0, 0.0, 0.0, 0.0, 1.0, 0.0, 0.0, 0.0, 1.0, 0.0, 0.0, 0.0, 1.0, 0.0, 0.0, 0.0, 1.0, 0.0, 0.0, 0.0, 1.0, 0.0, 0.0, 0.0, 1.0, 0.0, 0.0, 0.0, 1.0, 0.0, 0.0, 0.0, 1.0, 0.0, 0.0, 0.0, 1.0, 0.0, 0.0, 0.0, 1.0, 0.0, 0.0, 0.0, 1.0, 0.0, 0.0, 0.0, 1.0, 0.0, 0.0, 0.0, 1.0, 0.0, 0.0, 0.0, 1.0, 0.0, 0.0, 0.0, 1.0, 0.0, 0.0, 0.0, 1.0, 0.0, 0.0, 0.0, 1.0, 0.0, 0.0, 0.0, 1.0, 0.0, 0.0, 0.0, 1.0, 0.0, 0.0, 0.0, 1.0, 0.0, 0.0, 0.0, 1.0, 0.0, 0.0, 0.0, 1.0, 0.0, 0.0, 0.0, 1.0, 0.0, 0.0, 0.0, 1.0, 0.0, 0.0, 0.0, 1.0, 0.0, 0.0, 0.0, 1.0, 0.0, 0.0, 0.0, 1.0, 0.0, 0.0, 0.0, 1.0, 0.0, 0.0, 0.0, 1.0, 0.0, 0.0, 0.0, 1.0, 0.0, 0.0, 0.0, 1.0, 0.0, 0.0, 0.0, 1.0, 0.0, 0.0, 0.0, 1.0, 0.0, 0.0, 0.0, 1.0, 0.0, 0.0, 0.0, 1.0, 0.0, 0.0, 0.0, 1.0, 0.0, 0.0, 0.0, 1.0, 0.0, 0.0, 0.0, 1.0, 0.0, 0.0, 0.0, 1.0, 0.0, 0.0, 0.0, 1.0, 0.0, 0.0, 0.0, 1.0, 0.0, 0.0, 0.0, 1.0, 0.0, 0.0, 0.0, 1.0, 0.0, 0.0, 0.0, 1.0, 0.0, 0.0, 0.0, 1.0, 0.0, 0.0, 0.0, 1.0, 0.0, 0.0, 0.0, 1.0, 0.0, 0.0, 0.0, 1.0, 0.0, 0.0, 0.0, 1.0, 0.0, 0.0, 0.0, 1.0, 0.0, 0.0, 0.0, 1.0, 0.0, 0.0, 0.0, 1.0, 0.0, 0.0, 0.0, 1.0, 0.0, 0.0, 0.0, 1.0, 0.0, 0.0, 0.0, 1.0, 0.0, 0.0, 0.0, 1.0, 0.0, 0.0, 0.0, 1.0, 0.0, 0.0, 0.0, 1.0, 0.0, 0.0, 0.0, 1.0, 0.0, 0.0, 0.0, 1.0, 0.0, 0.0, 0.0, 1.0, 0.0, 0.0, 0.0, 1.0, 0.0, 0.0, 0.0, 1.0])
me_cube_001.materials.append(mat_material)
me_cube_001.use_mirror_vertex_groups = False
me_cube_001.update()
arm_armature = bpy.data.armatures.new('Armature')  # bones are not reproduced

# ---- objects
ob_mask = bpy.data.objects.new('Mask', me_cube)
ob_intromask = bpy.data.objects.new('IntroMask', arm_armature)
ob_padsopen = bpy.data.objects.new('PadsOpen', me_cube_001)

# ---- transforms, parenting, visibility, modifiers, constraints
ob_mask.parent = ob_intromask
ob_mask.location = (0.0, 0.0, 0.0)
ob_mask.lock_rotations_4d = False
ob_mask.empty_display_type = 'ARROWS'
ob_mask.lineart.crease_threshold = 0.0
_vg = ob_mask.vertex_groups.new(name='Bone')
_vg.add([0, 1, 2, 3, 4, 5, 6, 7, 8, 9, 10, 11, 12, 13, 14, 15, 16, 17, 18, 19, 20, 21, 22, 23, 24, 25, 26, 27, 28, 29, 30, 31, 32, 33, 34, 35, 36, 37, 38, 39, 40, 41, 42, 43, 44, 45, 46, 47, 48, 49, 50, 51, 52, 53, 54, 55, 56, 57, 58, 59, 60, 61, 62, 63, 64, 65, 66, 67, 68, 69, 70, 71, 72, 73, 74, 75, 76, 77, 78, 79, 80, 81, 82, 83, 84, 85, 86, 87, 88, 89, 90, 91, 92, 93, 94, 95, 96, 97, 98, 99, 100, 101, 102, 103, 104, 105, 106, 107, 108, 109, 110, 111, 112, 113, 114, 115, 116, 117, 118, 119, 120, 121, 122, 123, 124, 125, 126, 127, 128, 129, 130, 131, 132, 133, 134, 135, 136, 137, 138, 139, 140, 141, 142, 143, 144, 145, 146, 147, 148, 149, 150, 151, 152, 153, 154, 155, 156, 157, 158, 159, 160, 161, 162, 163, 164, 165, 166, 167, 168, 169, 170, 171, 172, 173, 174, 175, 176, 177, 178, 179], 1.0, 'REPLACE')
_m = ob_mask.modifiers.new('Armature', 'ARMATURE')
_m.object = ob_intromask
ob_intromask.location = (0.0, 4.553e-09, 0.0)
ob_padsopen.location = (0.0, 0.0, 0.0)
ob_padsopen.lock_rotations_4d = False
ob_padsopen.empty_display_type = 'ARROWS'
ob_padsopen.lineart.crease_threshold = 0.0
_vg = ob_padsopen.vertex_groups.new(name='Bone')

# ---- collection membership
col_collection.objects.link(ob_mask)
col_collection.objects.link(ob_intromask)
col_collection.objects.link(ob_padsopen)

# ---- scene / render settings (as saved in the file)
scene.frame_start = 0; scene.frame_end = 120; scene.frame_set(1)
scene.render.engine = 'BLENDER_EEVEE_NEXT'
bpy.context.view_layer.update()

# ---- added for rendering (the .blend has no active camera and no usable light): camera, sun
cam_auto = bpy.data.cameras.new('AutoCamera')
cam_auto.lens = 50.0
cam_auto.sensor_width = 36.0
cam_auto.clip_end = 1000.0
ob_auto_camera = bpy.data.objects.new('AutoCamera', cam_auto)
scene.collection.objects.link(ob_auto_camera)
ob_auto_camera.location = (33.3695, -40.0434, 26.6956)
ob_auto_camera.rotation_euler = (1.09748, -7.21219e-08, 0.694738)
scene.camera = ob_auto_camera
light_auto_sun = bpy.data.lights.new('AutoSun', 'SUN')
light_auto_sun.energy = 3.0
light_auto_sun.angle = 0.0523599
ob_auto_sun = bpy.data.objects.new('AutoSun', light_auto_sun)
scene.collection.objects.link(ob_auto_sun)
ob_auto_sun.rotation_euler = (0.872665, 0.174533, 0.523599)
bpy.context.view_layer.update()
